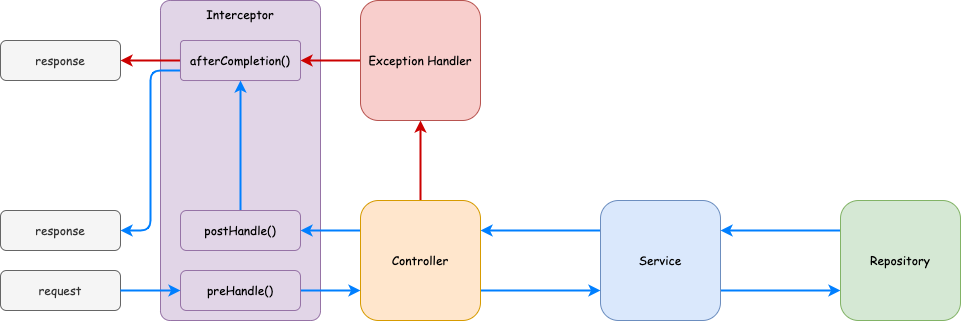

The diagram above was exported from draw.io. Its source (the exported page's mxGraphModel, read from the mxfile embedded in the PNG):
<mxGraphModel dx="1130" dy="851" grid="1" gridSize="10" guides="1" tooltips="1" connect="1" arrows="1" fold="1" page="1" pageScale="1" pageWidth="827" pageHeight="1169" math="0" shadow="0">
  <root>
    <mxCell id="0" />
    <mxCell id="1" parent="0" />
    <mxCell id="16" value="Interceptor" style="whiteSpace=wrap;html=1;rounded=1;fillColor=#e1d5e7;strokeColor=#9673a6;fontFamily=Comic Sans MS;verticalAlign=top;arcSize=6;" vertex="1" parent="1">
      <mxGeometry x="160" y="40" width="160" height="320" as="geometry" />
    </mxCell>
    <mxCell id="2" style="edgeStyle=none;html=1;exitX=1;exitY=0.75;exitDx=0;exitDy=0;entryX=0;entryY=0.75;entryDx=0;entryDy=0;fontColor=#0000FF;fontSize=13;strokeColor=#007FFF;strokeWidth=2;" edge="1" parent="1" source="4" target="6">
      <mxGeometry relative="1" as="geometry" />
    </mxCell>
    <mxCell id="3" style="edgeStyle=none;html=1;exitX=0;exitY=0.25;exitDx=0;exitDy=0;entryX=1;entryY=0.25;entryDx=0;entryDy=0;fontColor=#0000FF;fontSize=13;strokeColor=#007FFF;strokeWidth=2;" edge="1" parent="1" source="4" target="9">
      <mxGeometry relative="1" as="geometry" />
    </mxCell>
    <mxCell id="4" value="Service" style="whiteSpace=wrap;html=1;fillColor=#dae8fc;strokeColor=#6c8ebf;rounded=1;fontFamily=Comic Sans MS;" vertex="1" parent="1">
      <mxGeometry x="600" y="240" width="120" height="120" as="geometry" />
    </mxCell>
    <mxCell id="5" style="edgeStyle=none;html=1;exitX=0;exitY=0.25;exitDx=0;exitDy=0;entryX=1;entryY=0.25;entryDx=0;entryDy=0;fontColor=#0000FF;fontSize=13;strokeColor=#007FFF;strokeWidth=2;" edge="1" parent="1" source="6" target="4">
      <mxGeometry relative="1" as="geometry" />
    </mxCell>
    <mxCell id="6" value="Repository" style="whiteSpace=wrap;html=1;fillColor=#d5e8d4;strokeColor=#82b366;rounded=1;fontFamily=Comic Sans MS;" vertex="1" parent="1">
      <mxGeometry x="840" y="240" width="120" height="120" as="geometry" />
    </mxCell>
    <mxCell id="8" style="edgeStyle=none;html=1;exitX=1;exitY=0.75;exitDx=0;exitDy=0;entryX=0;entryY=0.75;entryDx=0;entryDy=0;fontColor=#00CCCC;fontSize=13;strokeColor=#007FFF;strokeWidth=2;" edge="1" parent="1" source="9" target="4">
      <mxGeometry relative="1" as="geometry" />
    </mxCell>
    <mxCell id="22" style="edgeStyle=none;html=1;exitX=0;exitY=0.25;exitDx=0;exitDy=0;entryX=1;entryY=0.5;entryDx=0;entryDy=0;strokeColor=#007FFF;strokeWidth=2;" edge="1" parent="1" source="9" target="18">
      <mxGeometry relative="1" as="geometry" />
    </mxCell>
    <mxCell id="26" style="edgeStyle=none;html=1;exitX=0.5;exitY=0;exitDx=0;exitDy=0;entryX=0.5;entryY=1;entryDx=0;entryDy=0;strokeColor=#CC0000;strokeWidth=2;" edge="1" parent="1" source="9" target="10">
      <mxGeometry relative="1" as="geometry" />
    </mxCell>
    <mxCell id="9" value="Controller" style="whiteSpace=wrap;html=1;rounded=1;fillColor=#ffe6cc;strokeColor=#d79b00;fontFamily=Comic Sans MS;" vertex="1" parent="1">
      <mxGeometry x="360" y="240" width="120" height="120" as="geometry" />
    </mxCell>
    <mxCell id="27" style="edgeStyle=none;html=1;exitX=0;exitY=0.5;exitDx=0;exitDy=0;strokeColor=#CC0000;strokeWidth=2;" edge="1" parent="1" source="10" target="19">
      <mxGeometry relative="1" as="geometry" />
    </mxCell>
    <mxCell id="10" value="Exception Handler" style="whiteSpace=wrap;html=1;rounded=1;fillColor=#f8cecc;strokeColor=#b85450;fontFamily=Comic Sans MS;" vertex="1" parent="1">
      <mxGeometry x="360" y="40" width="120" height="120" as="geometry" />
    </mxCell>
    <mxCell id="12" value="request" style="whiteSpace=wrap;html=1;fillColor=#f5f5f5;fontColor=#333333;strokeColor=#666666;rounded=1;fontFamily=Comic Sans MS;" vertex="1" parent="1">
      <mxGeometry y="310" width="120" height="40" as="geometry" />
    </mxCell>
    <mxCell id="13" value="response" style="whiteSpace=wrap;html=1;fillColor=#f5f5f5;fontColor=#333333;strokeColor=#666666;rounded=1;fontFamily=Comic Sans MS;" vertex="1" parent="1">
      <mxGeometry y="250" width="120" height="40" as="geometry" />
    </mxCell>
    <mxCell id="15" value="response" style="whiteSpace=wrap;html=1;fillColor=#f5f5f5;fontColor=#333333;strokeColor=#666666;rounded=1;fontFamily=Comic Sans MS;" vertex="1" parent="1">
      <mxGeometry y="80" width="120" height="40" as="geometry" />
    </mxCell>
    <mxCell id="21" style="edgeStyle=none;html=1;exitX=1;exitY=0.5;exitDx=0;exitDy=0;entryX=0;entryY=0.75;entryDx=0;entryDy=0;strokeColor=#007FFF;strokeWidth=2;" edge="1" parent="1" source="17" target="9">
      <mxGeometry relative="1" as="geometry" />
    </mxCell>
    <mxCell id="17" value="preHandle()" style="whiteSpace=wrap;html=1;rounded=1;fillColor=#e1d5e7;strokeColor=#9673a6;fontFamily=Comic Sans MS;" vertex="1" parent="1">
      <mxGeometry x="180" y="310" width="120" height="40" as="geometry" />
    </mxCell>
    <mxCell id="28" style="edgeStyle=none;html=1;exitX=0;exitY=0.5;exitDx=0;exitDy=0;strokeColor=#CC0000;strokeWidth=2;" edge="1" parent="1" source="19" target="15">
      <mxGeometry relative="1" as="geometry" />
    </mxCell>
    <mxCell id="29" style="edgeStyle=orthogonalEdgeStyle;html=1;exitX=0;exitY=0.75;exitDx=0;exitDy=0;entryX=1;entryY=0.5;entryDx=0;entryDy=0;strokeColor=#007FFF;strokeWidth=2;" edge="1" parent="1" source="19" target="13">
      <mxGeometry relative="1" as="geometry" />
    </mxCell>
    <mxCell id="19" value="afterCompletion()" style="whiteSpace=wrap;html=1;rounded=1;fillColor=#e1d5e7;strokeColor=#9673a6;fontFamily=Comic Sans MS;arcSize=9;" vertex="1" parent="1">
      <mxGeometry x="180" y="80" width="120" height="40" as="geometry" />
    </mxCell>
    <mxCell id="25" style="edgeStyle=none;html=1;exitX=0.5;exitY=0;exitDx=0;exitDy=0;strokeColor=#007FFF;strokeWidth=2;" edge="1" parent="1" source="18" target="19">
      <mxGeometry relative="1" as="geometry" />
    </mxCell>
    <mxCell id="18" value="postHandle()" style="whiteSpace=wrap;html=1;rounded=1;fillColor=#e1d5e7;strokeColor=#9673a6;fontFamily=Comic Sans MS;" vertex="1" parent="1">
      <mxGeometry x="180" y="250" width="120" height="40" as="geometry" />
    </mxCell>
    <mxCell id="20" style="edgeStyle=none;html=1;exitX=1;exitY=0.5;exitDx=0;exitDy=0;strokeColor=#007FFF;strokeWidth=2;" edge="1" parent="1" source="12" target="17">
      <mxGeometry relative="1" as="geometry" />
    </mxCell>
  </root>
</mxGraphModel>